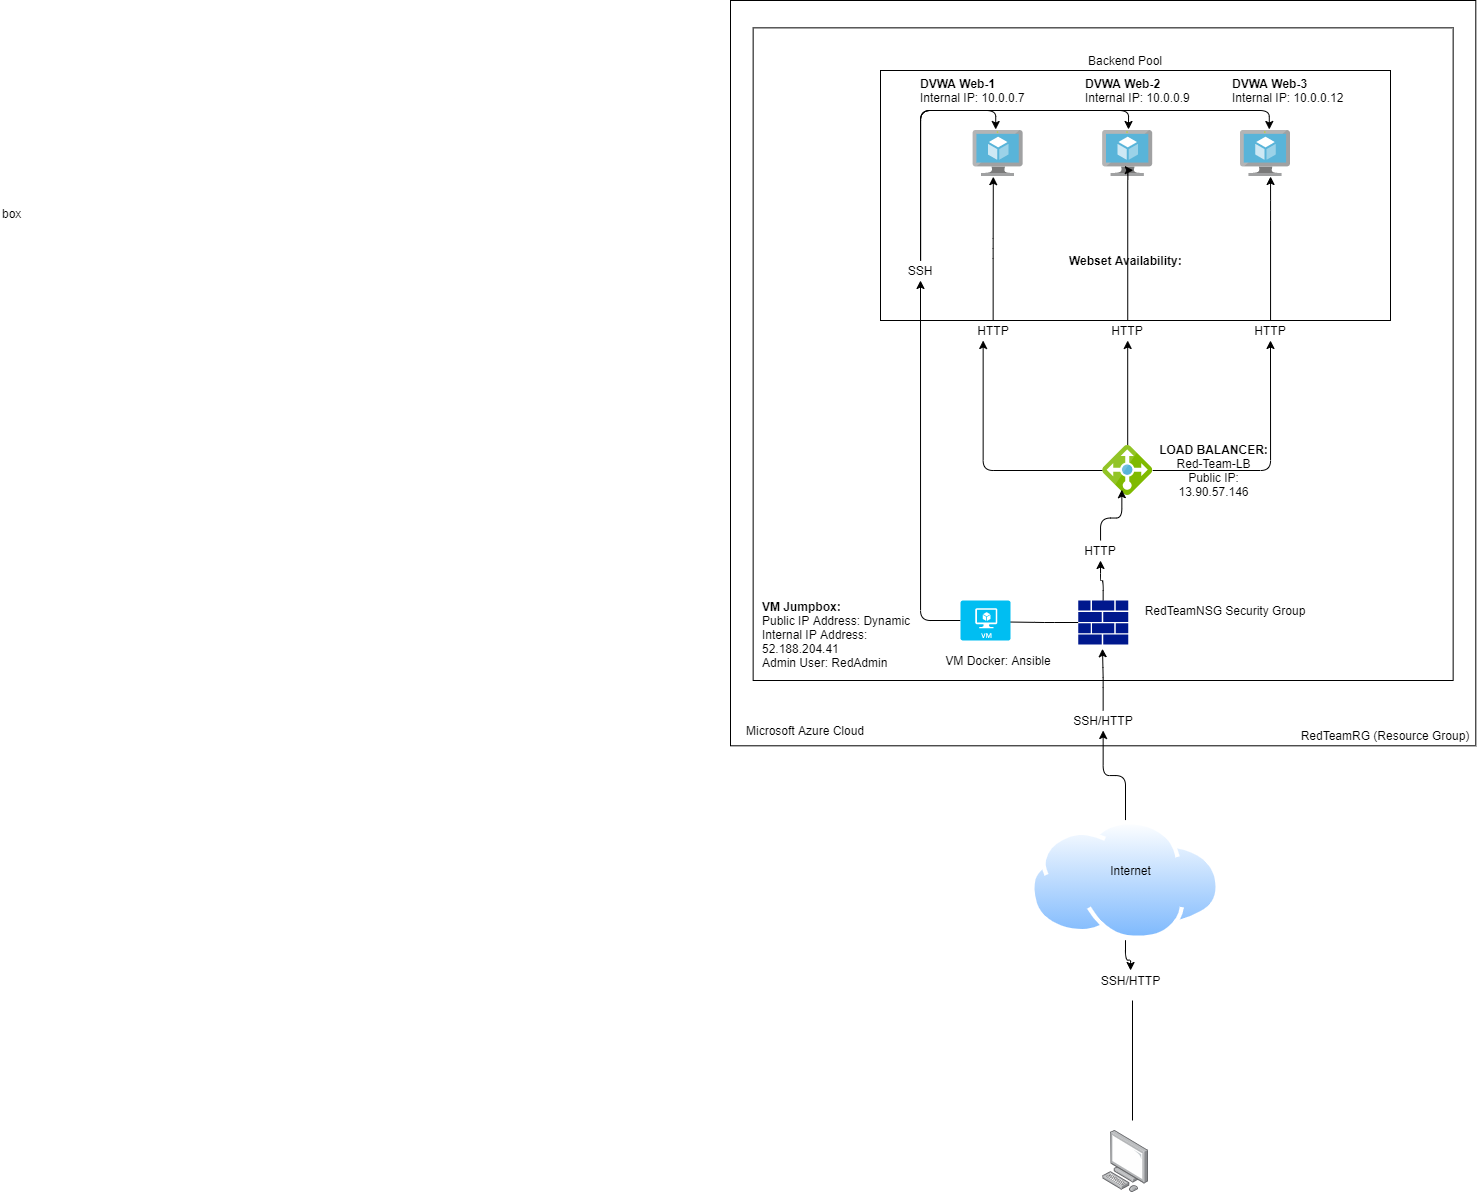

The diagram above was exported from draw.io. Its source (the exported page's mxGraphModel, read from the mxfile embedded in the PNG):
<mxGraphModel dx="2567" dy="626" grid="1" gridSize="10" guides="1" tooltips="1" connect="1" arrows="1" fold="1" page="0" pageScale="1" pageWidth="850" pageHeight="1100" math="0" shadow="0">
  <root>
    <mxCell id="0" />
    <mxCell id="1" parent="0" />
    <mxCell id="hkcJe6NUlZ6QMFctKR9i-1" value="" style="points=[];aspect=fixed;html=1;align=center;shadow=0;dashed=0;image;image=img/lib/allied_telesis/computer_and_terminals/Personal_Computer.svg;" vertex="1" parent="1">
      <mxGeometry x="412.2" y="1180" width="45.6" height="61.800000000000004" as="geometry" />
    </mxCell>
    <mxCell id="hkcJe6NUlZ6QMFctKR9i-2" value="" style="endArrow=none;html=1;" edge="1" parent="1">
      <mxGeometry width="50" height="50" relative="1" as="geometry">
        <mxPoint x="442" y="1170" as="sourcePoint" />
        <mxPoint x="442" y="1050" as="targetPoint" />
      </mxGeometry>
    </mxCell>
    <mxCell id="hkcJe6NUlZ6QMFctKR9i-3" value="SSH/HTTP" style="text;html=1;align=center;verticalAlign=middle;resizable=0;points=[];autosize=1;strokeColor=none;" vertex="1" parent="1">
      <mxGeometry x="405" y="1020" width="70" height="20" as="geometry" />
    </mxCell>
    <mxCell id="hkcJe6NUlZ6QMFctKR9i-98" style="edgeStyle=orthogonalEdgeStyle;curved=0;rounded=1;sketch=0;orthogonalLoop=1;jettySize=auto;html=1;exitX=0.5;exitY=1;exitDx=0;exitDy=0;" edge="1" parent="1" source="hkcJe6NUlZ6QMFctKR9i-7" target="hkcJe6NUlZ6QMFctKR9i-3">
      <mxGeometry relative="1" as="geometry" />
    </mxCell>
    <mxCell id="hkcJe6NUlZ6QMFctKR9i-99" style="edgeStyle=orthogonalEdgeStyle;curved=0;rounded=1;sketch=0;orthogonalLoop=1;jettySize=auto;html=1;exitX=0.5;exitY=0;exitDx=0;exitDy=0;entryX=0.5;entryY=1;entryDx=0;entryDy=0;" edge="1" parent="1" source="hkcJe6NUlZ6QMFctKR9i-7" target="hkcJe6NUlZ6QMFctKR9i-20">
      <mxGeometry relative="1" as="geometry" />
    </mxCell>
    <mxCell id="hkcJe6NUlZ6QMFctKR9i-7" value="" style="aspect=fixed;perimeter=ellipsePerimeter;html=1;align=center;shadow=0;dashed=0;spacingTop=3;image;image=img/lib/active_directory/internet_cloud.svg;" vertex="1" parent="1">
      <mxGeometry x="340" y="870" width="190" height="119.7" as="geometry" />
    </mxCell>
    <mxCell id="hkcJe6NUlZ6QMFctKR9i-11" value="Internet" style="text;html=1;align=center;verticalAlign=middle;resizable=0;points=[];autosize=1;strokeColor=none;" vertex="1" parent="1">
      <mxGeometry x="410" y="910" width="60" height="20" as="geometry" />
    </mxCell>
    <mxCell id="hkcJe6NUlZ6QMFctKR9i-15" value="" style="whiteSpace=wrap;html=1;aspect=fixed;rounded=0;sketch=0;fillColor=none;" vertex="1" parent="1">
      <mxGeometry x="40" y="50" width="745.3" height="745.3" as="geometry" />
    </mxCell>
    <mxCell id="hkcJe6NUlZ6QMFctKR9i-16" value="Microsoft Azure Cloud" style="text;html=1;strokeColor=none;fillColor=none;align=center;verticalAlign=middle;whiteSpace=wrap;rounded=0;sketch=0;" vertex="1" parent="1">
      <mxGeometry x="49.99999999999996" y="770" width="130" height="20" as="geometry" />
    </mxCell>
    <mxCell id="hkcJe6NUlZ6QMFctKR9i-17" value="RedTeamRG (Resource Group)" style="text;html=1;strokeColor=none;fillColor=none;align=center;verticalAlign=middle;whiteSpace=wrap;rounded=0;sketch=0;" vertex="1" parent="1">
      <mxGeometry x="605.3" y="775.3" width="180" height="20" as="geometry" />
    </mxCell>
    <mxCell id="hkcJe6NUlZ6QMFctKR9i-100" style="edgeStyle=orthogonalEdgeStyle;curved=0;rounded=1;sketch=0;orthogonalLoop=1;jettySize=auto;html=1;exitX=0.5;exitY=0;exitDx=0;exitDy=0;entryX=0.57;entryY=1.212;entryDx=0;entryDy=0;entryPerimeter=0;" edge="1" parent="1" source="hkcJe6NUlZ6QMFctKR9i-20" target="hkcJe6NUlZ6QMFctKR9i-36">
      <mxGeometry relative="1" as="geometry" />
    </mxCell>
    <mxCell id="hkcJe6NUlZ6QMFctKR9i-20" value="SSH/HTTP" style="text;html=1;strokeColor=none;fillColor=none;align=center;verticalAlign=middle;whiteSpace=wrap;rounded=0;sketch=0;" vertex="1" parent="1">
      <mxGeometry x="392.65000000000003" y="760" width="40" height="20" as="geometry" />
    </mxCell>
    <mxCell id="hkcJe6NUlZ6QMFctKR9i-28" value="" style="rounded=0;whiteSpace=wrap;html=1;sketch=0;fillColor=none;" vertex="1" parent="1">
      <mxGeometry x="62.65" y="77.35" width="700" height="652.65" as="geometry" />
    </mxCell>
    <mxCell id="hkcJe6NUlZ6QMFctKR9i-40" style="edgeStyle=orthogonalEdgeStyle;curved=0;rounded=1;sketch=0;orthogonalLoop=1;jettySize=auto;html=1;entryX=0.801;entryY=0.535;entryDx=0;entryDy=0;entryPerimeter=0;" edge="1" parent="1" source="hkcJe6NUlZ6QMFctKR9i-32" target="hkcJe6NUlZ6QMFctKR9i-34">
      <mxGeometry relative="1" as="geometry" />
    </mxCell>
    <mxCell id="hkcJe6NUlZ6QMFctKR9i-101" style="edgeStyle=orthogonalEdgeStyle;curved=0;rounded=1;sketch=0;orthogonalLoop=1;jettySize=auto;html=1;exitX=0.5;exitY=0;exitDx=0;exitDy=0;exitPerimeter=0;entryX=0.5;entryY=1;entryDx=0;entryDy=0;" edge="1" parent="1" source="hkcJe6NUlZ6QMFctKR9i-32" target="hkcJe6NUlZ6QMFctKR9i-46">
      <mxGeometry relative="1" as="geometry" />
    </mxCell>
    <mxCell id="hkcJe6NUlZ6QMFctKR9i-32" value="" style="aspect=fixed;pointerEvents=1;shadow=0;dashed=0;html=1;strokeColor=none;labelPosition=center;verticalLabelPosition=bottom;verticalAlign=top;align=center;fillColor=#00188D;shape=mxgraph.mscae.enterprise.firewall;rounded=0;sketch=0;" vertex="1" parent="1">
      <mxGeometry x="387.65000000000003" y="650" width="50" height="44" as="geometry" />
    </mxCell>
    <mxCell id="hkcJe6NUlZ6QMFctKR9i-33" value="RedTeamNSG Security Group" style="text;html=1;strokeColor=none;fillColor=none;align=center;verticalAlign=middle;whiteSpace=wrap;rounded=0;sketch=0;" vertex="1" parent="1">
      <mxGeometry x="430" y="650" width="210" height="20" as="geometry" />
    </mxCell>
    <mxCell id="hkcJe6NUlZ6QMFctKR9i-69" style="edgeStyle=orthogonalEdgeStyle;curved=0;rounded=1;sketch=0;orthogonalLoop=1;jettySize=auto;html=1;entryX=0.5;entryY=1;entryDx=0;entryDy=0;" edge="1" parent="1" source="hkcJe6NUlZ6QMFctKR9i-34" target="hkcJe6NUlZ6QMFctKR9i-61">
      <mxGeometry relative="1" as="geometry" />
    </mxCell>
    <object label="" id="hkcJe6NUlZ6QMFctKR9i-34">
      <mxCell style="verticalLabelPosition=bottom;html=1;verticalAlign=top;align=center;strokeColor=none;fillColor=#00BEF2;shape=mxgraph.azure.virtual_machine;rounded=0;sketch=0;" vertex="1" parent="1">
        <mxGeometry x="270" y="650" width="50" height="40" as="geometry" />
      </mxCell>
    </object>
    <mxCell id="hkcJe6NUlZ6QMFctKR9i-35" value="VM Docker: Ansible" style="text;html=1;strokeColor=none;fillColor=none;align=center;verticalAlign=middle;whiteSpace=wrap;rounded=0;sketch=0;" vertex="1" parent="1">
      <mxGeometry x="227.65" y="700" width="160" height="20" as="geometry" />
    </mxCell>
    <mxCell id="hkcJe6NUlZ6QMFctKR9i-36" value="&lt;b&gt;VM Jumpbox:&lt;/b&gt;&lt;br&gt;Public IP Address: Dynamic&lt;br&gt;Internal IP Address:&lt;br&gt;52.188.204.41&lt;br&gt;Admin User: RedAdmin" style="text;html=1;strokeColor=none;fillColor=none;align=left;verticalAlign=middle;whiteSpace=wrap;rounded=0;sketch=0;" vertex="1" parent="1">
      <mxGeometry x="70" y="674" width="600" height="20" as="geometry" />
    </mxCell>
    <mxCell id="hkcJe6NUlZ6QMFctKR9i-42" value="" style="aspect=fixed;html=1;points=[];align=center;image;fontSize=12;image=img/lib/mscae/Virtual_Machine.svg;rounded=0;sketch=0;fillColor=none;" vertex="1" parent="1">
      <mxGeometry x="550" y="180" width="50" height="46" as="geometry" />
    </mxCell>
    <mxCell id="hkcJe6NUlZ6QMFctKR9i-43" value="" style="aspect=fixed;html=1;points=[];align=center;image;fontSize=12;image=img/lib/mscae/Virtual_Machine.svg;rounded=0;sketch=0;fillColor=none;" vertex="1" parent="1">
      <mxGeometry x="412.19999999999993" y="180" width="50" height="46" as="geometry" />
    </mxCell>
    <mxCell id="hkcJe6NUlZ6QMFctKR9i-44" value="" style="aspect=fixed;html=1;points=[];align=center;image;fontSize=12;image=img/lib/mscae/Virtual_Machine.svg;rounded=0;sketch=0;fillColor=none;" vertex="1" parent="1">
      <mxGeometry x="282.65" y="180" width="50" height="46" as="geometry" />
    </mxCell>
    <mxCell id="hkcJe6NUlZ6QMFctKR9i-79" style="edgeStyle=orthogonalEdgeStyle;curved=0;rounded=1;sketch=0;orthogonalLoop=1;jettySize=auto;html=1;entryX=0.25;entryY=1;entryDx=0;entryDy=0;" edge="1" parent="1" source="hkcJe6NUlZ6QMFctKR9i-45" target="hkcJe6NUlZ6QMFctKR9i-75">
      <mxGeometry relative="1" as="geometry" />
    </mxCell>
    <mxCell id="hkcJe6NUlZ6QMFctKR9i-81" style="edgeStyle=orthogonalEdgeStyle;curved=0;rounded=1;sketch=0;orthogonalLoop=1;jettySize=auto;html=1;entryX=0.5;entryY=1;entryDx=0;entryDy=0;" edge="1" parent="1" source="hkcJe6NUlZ6QMFctKR9i-45" target="hkcJe6NUlZ6QMFctKR9i-77">
      <mxGeometry relative="1" as="geometry" />
    </mxCell>
    <mxCell id="hkcJe6NUlZ6QMFctKR9i-84" style="edgeStyle=orthogonalEdgeStyle;curved=0;rounded=1;sketch=0;orthogonalLoop=1;jettySize=auto;html=1;entryX=0.5;entryY=1;entryDx=0;entryDy=0;" edge="1" parent="1" source="hkcJe6NUlZ6QMFctKR9i-45" target="hkcJe6NUlZ6QMFctKR9i-78">
      <mxGeometry relative="1" as="geometry">
        <Array as="points">
          <mxPoint x="580" y="520" />
        </Array>
      </mxGeometry>
    </mxCell>
    <mxCell id="hkcJe6NUlZ6QMFctKR9i-45" value="" style="aspect=fixed;html=1;points=[];align=center;image;fontSize=12;image=img/lib/mscae/Load_Balancer_feature.svg;rounded=0;sketch=0;fillColor=none;" vertex="1" parent="1">
      <mxGeometry x="412.2" y="495" width="50" height="50" as="geometry" />
    </mxCell>
    <mxCell id="hkcJe6NUlZ6QMFctKR9i-49" style="edgeStyle=orthogonalEdgeStyle;curved=0;rounded=1;sketch=0;orthogonalLoop=1;jettySize=auto;html=1;entryX=0.383;entryY=0.884;entryDx=0;entryDy=0;entryPerimeter=0;" edge="1" parent="1" source="hkcJe6NUlZ6QMFctKR9i-46" target="hkcJe6NUlZ6QMFctKR9i-45">
      <mxGeometry relative="1" as="geometry" />
    </mxCell>
    <mxCell id="hkcJe6NUlZ6QMFctKR9i-46" value="HTTP" style="text;html=1;strokeColor=none;fillColor=none;align=center;verticalAlign=middle;whiteSpace=wrap;rounded=0;sketch=0;" vertex="1" parent="1">
      <mxGeometry x="390" y="590" width="40" height="20" as="geometry" />
    </mxCell>
    <mxCell id="hkcJe6NUlZ6QMFctKR9i-50" value="&lt;b&gt;LOAD BALANCER:&lt;/b&gt;&lt;br&gt;Red-Team-LB&lt;br&gt;Public IP: 13.90.57.146" style="text;html=1;strokeColor=none;fillColor=none;align=center;verticalAlign=middle;whiteSpace=wrap;rounded=0;sketch=0;" vertex="1" parent="1">
      <mxGeometry x="462.2" y="510" width="122.65" height="20" as="geometry" />
    </mxCell>
    <mxCell id="hkcJe6NUlZ6QMFctKR9i-59" value="box" style="text;whiteSpace=wrap;html=1;" vertex="1" parent="1">
      <mxGeometry x="-690" y="250" width="40" height="30" as="geometry" />
    </mxCell>
    <mxCell id="hkcJe6NUlZ6QMFctKR9i-86" style="edgeStyle=orthogonalEdgeStyle;curved=0;rounded=1;sketch=0;orthogonalLoop=1;jettySize=auto;html=1;entryX=0.576;entryY=-0.022;entryDx=0;entryDy=0;entryPerimeter=0;" edge="1" parent="1" source="hkcJe6NUlZ6QMFctKR9i-61" target="hkcJe6NUlZ6QMFctKR9i-42">
      <mxGeometry relative="1" as="geometry">
        <Array as="points">
          <mxPoint x="230" y="160" />
          <mxPoint x="579" y="160" />
        </Array>
      </mxGeometry>
    </mxCell>
    <mxCell id="hkcJe6NUlZ6QMFctKR9i-87" style="edgeStyle=orthogonalEdgeStyle;curved=0;rounded=1;sketch=0;orthogonalLoop=1;jettySize=auto;html=1;entryX=0.516;entryY=-0.022;entryDx=0;entryDy=0;entryPerimeter=0;" edge="1" parent="1" source="hkcJe6NUlZ6QMFctKR9i-61" target="hkcJe6NUlZ6QMFctKR9i-43">
      <mxGeometry relative="1" as="geometry">
        <Array as="points">
          <mxPoint x="230" y="160" />
          <mxPoint x="438" y="160" />
        </Array>
      </mxGeometry>
    </mxCell>
    <mxCell id="hkcJe6NUlZ6QMFctKR9i-88" style="edgeStyle=orthogonalEdgeStyle;curved=0;rounded=1;sketch=0;orthogonalLoop=1;jettySize=auto;html=1;entryX=0.451;entryY=-0.022;entryDx=0;entryDy=0;entryPerimeter=0;" edge="1" parent="1" source="hkcJe6NUlZ6QMFctKR9i-61" target="hkcJe6NUlZ6QMFctKR9i-44">
      <mxGeometry relative="1" as="geometry">
        <Array as="points">
          <mxPoint x="230" y="160" />
          <mxPoint x="305" y="160" />
        </Array>
      </mxGeometry>
    </mxCell>
    <mxCell id="hkcJe6NUlZ6QMFctKR9i-61" value="SSH" style="text;html=1;strokeColor=none;fillColor=none;align=center;verticalAlign=middle;whiteSpace=wrap;rounded=0;sketch=0;" vertex="1" parent="1">
      <mxGeometry x="210" y="310" width="40" height="20" as="geometry" />
    </mxCell>
    <mxCell id="hkcJe6NUlZ6QMFctKR9i-80" style="edgeStyle=orthogonalEdgeStyle;curved=0;rounded=1;sketch=0;orthogonalLoop=1;jettySize=auto;html=1;entryX=0.403;entryY=1.004;entryDx=0;entryDy=0;entryPerimeter=0;" edge="1" parent="1" source="hkcJe6NUlZ6QMFctKR9i-75" target="hkcJe6NUlZ6QMFctKR9i-44">
      <mxGeometry relative="1" as="geometry" />
    </mxCell>
    <mxCell id="hkcJe6NUlZ6QMFctKR9i-75" value="HTTP" style="text;html=1;strokeColor=none;fillColor=none;align=center;verticalAlign=middle;whiteSpace=wrap;rounded=0;sketch=0;" vertex="1" parent="1">
      <mxGeometry x="282.65" y="370" width="40" height="20" as="geometry" />
    </mxCell>
    <mxCell id="hkcJe6NUlZ6QMFctKR9i-83" style="edgeStyle=orthogonalEdgeStyle;curved=0;rounded=1;sketch=0;orthogonalLoop=1;jettySize=auto;html=1;entryX=0.612;entryY=0.865;entryDx=0;entryDy=0;entryPerimeter=0;" edge="1" parent="1" source="hkcJe6NUlZ6QMFctKR9i-77" target="hkcJe6NUlZ6QMFctKR9i-43">
      <mxGeometry relative="1" as="geometry">
        <Array as="points">
          <mxPoint x="437" y="220" />
        </Array>
      </mxGeometry>
    </mxCell>
    <mxCell id="hkcJe6NUlZ6QMFctKR9i-77" value="HTTP" style="text;html=1;strokeColor=none;fillColor=none;align=center;verticalAlign=middle;whiteSpace=wrap;rounded=0;sketch=0;" vertex="1" parent="1">
      <mxGeometry x="417.2" y="370" width="40" height="20" as="geometry" />
    </mxCell>
    <mxCell id="hkcJe6NUlZ6QMFctKR9i-85" style="edgeStyle=orthogonalEdgeStyle;curved=0;rounded=1;sketch=0;orthogonalLoop=1;jettySize=auto;html=1;" edge="1" parent="1" source="hkcJe6NUlZ6QMFctKR9i-78" target="hkcJe6NUlZ6QMFctKR9i-42">
      <mxGeometry relative="1" as="geometry">
        <Array as="points">
          <mxPoint x="580" y="260" />
          <mxPoint x="580" y="260" />
        </Array>
      </mxGeometry>
    </mxCell>
    <mxCell id="hkcJe6NUlZ6QMFctKR9i-78" value="HTTP" style="text;html=1;strokeColor=none;fillColor=none;align=center;verticalAlign=middle;whiteSpace=wrap;rounded=0;sketch=0;" vertex="1" parent="1">
      <mxGeometry x="560" y="370" width="40" height="20" as="geometry" />
    </mxCell>
    <mxCell id="hkcJe6NUlZ6QMFctKR9i-89" value="&lt;b&gt;DVWA Web-1&lt;/b&gt;&lt;br&gt;&lt;div&gt;&lt;span&gt;Internal IP: 10.0.0.7&lt;/span&gt;&lt;/div&gt;" style="text;html=1;strokeColor=none;fillColor=none;align=left;verticalAlign=middle;whiteSpace=wrap;rounded=0;sketch=0;" vertex="1" parent="1">
      <mxGeometry x="227.65" y="130" width="110" height="20" as="geometry" />
    </mxCell>
    <mxCell id="hkcJe6NUlZ6QMFctKR9i-90" value="&lt;b&gt;DVWA Web-2&lt;/b&gt;&lt;br&gt;&lt;div&gt;&lt;span&gt;Internal IP: 10.0.0.9&lt;/span&gt;&lt;/div&gt;" style="text;html=1;strokeColor=none;fillColor=none;align=left;verticalAlign=middle;whiteSpace=wrap;rounded=0;sketch=0;" vertex="1" parent="1">
      <mxGeometry x="392.65" y="130" width="110" height="20" as="geometry" />
    </mxCell>
    <mxCell id="hkcJe6NUlZ6QMFctKR9i-91" value="&lt;b&gt;DVWA Web-3&lt;/b&gt;&lt;br&gt;&lt;div&gt;&lt;span&gt;Internal IP: 10.0.0.12&lt;/span&gt;&lt;/div&gt;" style="text;html=1;strokeColor=none;fillColor=none;align=left;verticalAlign=middle;whiteSpace=wrap;rounded=0;sketch=0;" vertex="1" parent="1">
      <mxGeometry x="540" y="130" width="130" height="20" as="geometry" />
    </mxCell>
    <mxCell id="hkcJe6NUlZ6QMFctKR9i-92" value="" style="rounded=0;whiteSpace=wrap;html=1;sketch=0;fillColor=none;" vertex="1" parent="1">
      <mxGeometry x="190" y="120" width="510" height="250" as="geometry" />
    </mxCell>
    <mxCell id="hkcJe6NUlZ6QMFctKR9i-95" value="&lt;b&gt;Webset Availability:&lt;/b&gt;" style="text;html=1;strokeColor=none;fillColor=none;align=left;verticalAlign=middle;whiteSpace=wrap;rounded=0;sketch=0;" vertex="1" parent="1">
      <mxGeometry x="377.2" y="300" width="120" height="20" as="geometry" />
    </mxCell>
    <mxCell id="hkcJe6NUlZ6QMFctKR9i-96" value="Backend Pool" style="text;html=1;strokeColor=none;fillColor=none;align=center;verticalAlign=middle;whiteSpace=wrap;rounded=0;sketch=0;" vertex="1" parent="1">
      <mxGeometry x="390" y="100" width="90" height="20" as="geometry" />
    </mxCell>
  </root>
</mxGraphModel>